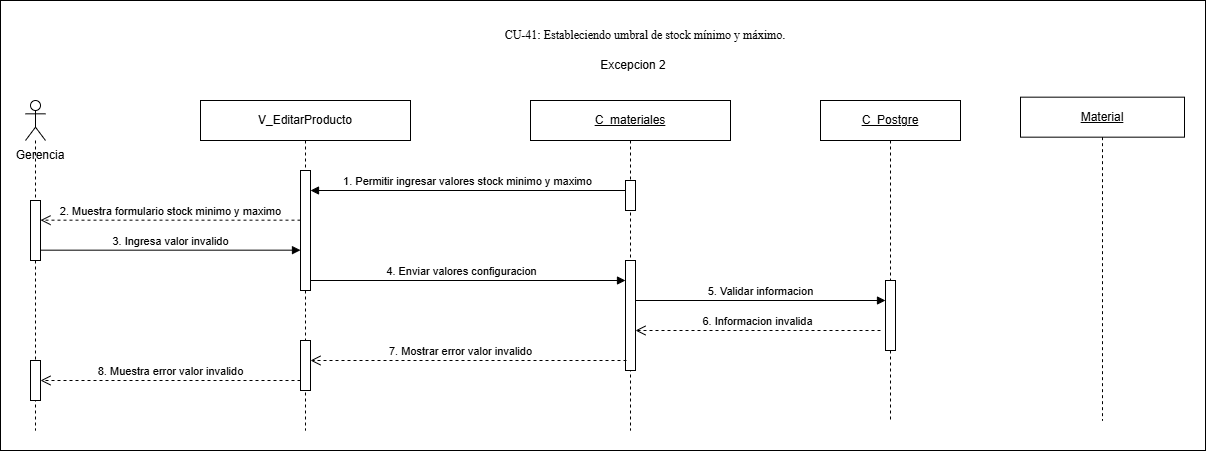

The diagram above was exported from draw.io. Its source (the exported page's mxGraphModel, read from the mxfile embedded in the PNG):
<mxGraphModel dx="1336" dy="791" grid="1" gridSize="10" guides="1" tooltips="1" connect="1" arrows="1" fold="1" page="1" pageScale="1" pageWidth="827" pageHeight="1169" math="0" shadow="0">
  <root>
    <mxCell id="0" />
    <mxCell id="1" parent="0" />
    <mxCell id="VYRtG-m-r0OQxtraSJEy-1" parent="1" style="rounded=0;whiteSpace=wrap;html=1;" value="" vertex="1">
      <mxGeometry height="450" width="1205" x="200" y="150" as="geometry" />
    </mxCell>
    <mxCell id="oeQoUf8PlpvGU6oqUIfc-1" parent="1" style="text;html=1;whiteSpace=wrap;strokeColor=none;fillColor=none;align=center;verticalAlign=middle;rounded=0;" value="Excepcion 2" vertex="1">
      <mxGeometry height="30" width="80" x="792.5" y="200" as="geometry" />
    </mxCell>
    <mxCell id="oeQoUf8PlpvGU6oqUIfc-2" parent="1" style="shape=umlLifeline;perimeter=lifelinePerimeter;whiteSpace=wrap;html=1;container=1;dropTarget=0;collapsible=0;recursiveResize=0;outlineConnect=0;portConstraint=eastwest;participant=umlActor;newEdgeStyle={&quot;curved&quot;:0,&quot;rounded&quot;:0};" value="" vertex="1">
      <mxGeometry height="330" width="20" x="225" y="250" as="geometry" />
    </mxCell>
    <mxCell id="oeQoUf8PlpvGU6oqUIfc-3" parent="oeQoUf8PlpvGU6oqUIfc-2" style="html=1;points=[[0,0,0,0,5],[0,1,0,0,-5],[1,0,0,0,5],[1,1,0,0,-5]];perimeter=orthogonalPerimeter;outlineConnect=0;targetShapes=umlLifeline;portConstraint=eastwest;newEdgeStyle={&quot;curved&quot;:0,&quot;rounded&quot;:0};" value="" vertex="1">
      <mxGeometry height="60" width="10" x="5" y="100" as="geometry" />
    </mxCell>
    <mxCell id="wv3BKLPGt4cW_sRA6Kr9-7" parent="oeQoUf8PlpvGU6oqUIfc-2" style="html=1;points=[[0,0,0,0,5],[0,1,0,0,-5],[1,0,0,0,5],[1,1,0,0,-5]];perimeter=orthogonalPerimeter;outlineConnect=0;targetShapes=umlLifeline;portConstraint=eastwest;newEdgeStyle={&quot;curved&quot;:0,&quot;rounded&quot;:0};" value="" vertex="1">
      <mxGeometry height="40" width="10" x="5" y="260" as="geometry" />
    </mxCell>
    <mxCell id="oeQoUf8PlpvGU6oqUIfc-4" parent="1" style="text;html=1;whiteSpace=wrap;strokeColor=none;fillColor=none;align=center;verticalAlign=middle;rounded=0;" value="Gerencia" vertex="1">
      <mxGeometry height="30" width="80" x="200" y="290" as="geometry" />
    </mxCell>
    <mxCell id="oeQoUf8PlpvGU6oqUIfc-5" parent="1" style="shape=umlLifeline;perimeter=lifelinePerimeter;whiteSpace=wrap;html=1;container=1;dropTarget=0;collapsible=0;recursiveResize=0;outlineConnect=0;portConstraint=eastwest;newEdgeStyle={&quot;curved&quot;:0,&quot;rounded&quot;:0};" value="V_EditarProducto" vertex="1">
      <mxGeometry height="330" width="210" x="400" y="250" as="geometry" />
    </mxCell>
    <mxCell id="oeQoUf8PlpvGU6oqUIfc-6" parent="oeQoUf8PlpvGU6oqUIfc-5" style="html=1;points=[[0,0,0,0,5],[0,1,0,0,-5],[1,0,0,0,5],[1,1,0,0,-5]];perimeter=orthogonalPerimeter;outlineConnect=0;targetShapes=umlLifeline;portConstraint=eastwest;newEdgeStyle={&quot;curved&quot;:0,&quot;rounded&quot;:0};" value="" vertex="1">
      <mxGeometry height="120" width="10" x="100" y="70" as="geometry" />
    </mxCell>
    <mxCell id="oeQoUf8PlpvGU6oqUIfc-7" parent="1" style="shape=umlLifeline;perimeter=lifelinePerimeter;whiteSpace=wrap;html=1;container=1;dropTarget=0;collapsible=0;recursiveResize=0;outlineConnect=0;portConstraint=eastwest;newEdgeStyle={&quot;curved&quot;:0,&quot;rounded&quot;:0};" value="&lt;u&gt;C_&lt;/u&gt;&lt;u&gt;materiales&lt;/u&gt;" vertex="1">
      <mxGeometry height="330" width="200" x="730" y="250" as="geometry" />
    </mxCell>
    <mxCell id="oeQoUf8PlpvGU6oqUIfc-8" parent="oeQoUf8PlpvGU6oqUIfc-7" style="html=1;points=[[0,0,0,0,5],[0,1,0,0,-5],[1,0,0,0,5],[1,1,0,0,-5]];perimeter=orthogonalPerimeter;outlineConnect=0;targetShapes=umlLifeline;portConstraint=eastwest;newEdgeStyle={&quot;curved&quot;:0,&quot;rounded&quot;:0};" value="" vertex="1">
      <mxGeometry height="30" width="10" x="95" y="80" as="geometry" />
    </mxCell>
    <mxCell id="oeQoUf8PlpvGU6oqUIfc-9" edge="1" parent="1" source="oeQoUf8PlpvGU6oqUIfc-8" style="html=1;verticalAlign=bottom;endArrow=block;curved=0;rounded=0;" value="1. Permitir ingresar valores stock minimo y maximo">
      <mxGeometry relative="1" width="80" as="geometry">
        <mxPoint x="820" y="340" as="sourcePoint" />
        <mxPoint x="510" y="340" as="targetPoint" />
      </mxGeometry>
    </mxCell>
    <mxCell id="oeQoUf8PlpvGU6oqUIfc-10" edge="1" parent="1" style="html=1;verticalAlign=bottom;endArrow=open;dashed=1;endSize=8;curved=0;rounded=0;" target="oeQoUf8PlpvGU6oqUIfc-3" value="2. Muestra formulario stock minimo y maximo">
      <mxGeometry relative="1" as="geometry">
        <mxPoint x="500" y="369.6700000000001" as="sourcePoint" />
        <mxPoint x="270" y="370" as="targetPoint" />
      </mxGeometry>
    </mxCell>
    <mxCell id="oeQoUf8PlpvGU6oqUIfc-11" edge="1" parent="1" source="oeQoUf8PlpvGU6oqUIfc-3" style="html=1;verticalAlign=bottom;endArrow=block;curved=0;rounded=0;" value="3. Ingresa valor invalido">
      <mxGeometry relative="1" width="80" as="geometry">
        <mxPoint x="270" y="400" as="sourcePoint" />
        <mxPoint x="500" y="399.6700000000001" as="targetPoint" />
      </mxGeometry>
    </mxCell>
    <mxCell id="oeQoUf8PlpvGU6oqUIfc-14" edge="1" parent="1" source="wv3BKLPGt4cW_sRA6Kr9-5" style="html=1;verticalAlign=bottom;endArrow=open;dashed=1;endSize=8;curved=0;rounded=0;" value="7. Mostrar error valor invalido">
      <mxGeometry relative="1" y="150" as="geometry">
        <mxPoint x="150" as="offset" />
        <mxPoint x="826" y="510" as="sourcePoint" />
        <mxPoint x="510" y="510" as="targetPoint" />
      </mxGeometry>
    </mxCell>
    <mxCell id="oeQoUf8PlpvGU6oqUIfc-15" edge="1" parent="1" style="html=1;verticalAlign=bottom;endArrow=open;dashed=1;endSize=8;curved=0;rounded=0;" target="wv3BKLPGt4cW_sRA6Kr9-7" value="8. Muestra error valor invalido">
      <mxGeometry relative="1" as="geometry">
        <mxPoint x="500" y="530.0000000000001" as="sourcePoint" />
        <mxPoint x="270" y="530.33" as="targetPoint" />
      </mxGeometry>
    </mxCell>
    <mxCell id="tDAKwZpWs_Kh3N1Kt--k-1" parent="1" style="text;html=1;whiteSpace=wrap;strokeColor=none;fillColor=none;align=center;verticalAlign=middle;rounded=0;" value="&lt;span style=&quot;font-family: &amp;quot;Times New Roman&amp;quot;, serif; white-space: pre-wrap; background-color: rgb(255, 255, 255);&quot;&gt;CU-41: Estableciendo umbral de stock mínimo y máximo.&lt;/span&gt;" vertex="1">
      <mxGeometry height="30" width="390" x="650" y="170" as="geometry" />
    </mxCell>
    <mxCell id="anPrFgOyen1hmtU1msRU-1" parent="1" style="shape=umlLifeline;perimeter=lifelinePerimeter;whiteSpace=wrap;html=1;container=1;dropTarget=0;collapsible=0;recursiveResize=0;outlineConnect=0;portConstraint=eastwest;newEdgeStyle={&quot;curved&quot;:0,&quot;rounded&quot;:0};" value="&lt;u&gt;Material&lt;/u&gt;" vertex="1">
      <mxGeometry height="323.33" width="164" x="1220" y="246.67" as="geometry" />
    </mxCell>
    <mxCell id="7cd8j7meyCaXnxoG0qJb-1" parent="1" style="shape=umlLifeline;perimeter=lifelinePerimeter;whiteSpace=wrap;html=1;container=1;dropTarget=0;collapsible=0;recursiveResize=0;outlineConnect=0;portConstraint=eastwest;newEdgeStyle={&quot;curved&quot;:0,&quot;rounded&quot;:0};" value="&lt;u&gt;C_&lt;/u&gt;&lt;u&gt;Postgre&lt;/u&gt;" vertex="1">
      <mxGeometry height="320" width="140" x="1020" y="250" as="geometry" />
    </mxCell>
    <mxCell id="wv3BKLPGt4cW_sRA6Kr9-2" parent="7cd8j7meyCaXnxoG0qJb-1" style="html=1;points=[[0,0,0,0,5],[0,1,0,0,-5],[1,0,0,0,5],[1,1,0,0,-5]];perimeter=orthogonalPerimeter;outlineConnect=0;targetShapes=umlLifeline;portConstraint=eastwest;newEdgeStyle={&quot;curved&quot;:0,&quot;rounded&quot;:0};" value="" vertex="1">
      <mxGeometry height="70" width="10" x="65" y="180" as="geometry" />
    </mxCell>
    <mxCell id="Ogex6DvYnRunJD9YYGEE-1" edge="1" parent="1" style="html=1;verticalAlign=bottom;endArrow=block;curved=0;rounded=0;" target="wv3BKLPGt4cW_sRA6Kr9-2" value="5. Validar informacion">
      <mxGeometry relative="1" width="80" as="geometry">
        <mxPoint x="835" y="450" as="sourcePoint" />
        <mxPoint x="1075" y="450" as="targetPoint" />
      </mxGeometry>
    </mxCell>
    <mxCell id="wv3BKLPGt4cW_sRA6Kr9-1" edge="1" parent="1" style="html=1;verticalAlign=bottom;endArrow=open;dashed=1;endSize=8;curved=0;rounded=0;" target="wv3BKLPGt4cW_sRA6Kr9-3" value="6. Informacion invalida">
      <mxGeometry relative="1" as="geometry">
        <mxPoint x="1080" y="480" as="sourcePoint" />
        <mxPoint x="840" y="480" as="targetPoint" />
      </mxGeometry>
    </mxCell>
    <mxCell id="wv3BKLPGt4cW_sRA6Kr9-4" edge="1" parent="1" style="html=1;verticalAlign=bottom;endArrow=block;curved=0;rounded=0;" target="wv3BKLPGt4cW_sRA6Kr9-3" value="">
      <mxGeometry relative="1" width="80" as="geometry">
        <mxPoint x="510" y="430" as="sourcePoint" />
        <mxPoint x="826" y="430" as="targetPoint" />
      </mxGeometry>
    </mxCell>
    <mxCell id="wv3BKLPGt4cW_sRA6Kr9-8" connectable="0" parent="wv3BKLPGt4cW_sRA6Kr9-4" style="edgeLabel;html=1;align=center;verticalAlign=middle;resizable=0;points=[];" value="4. Enviar valores configuracion" vertex="1">
      <mxGeometry relative="1" x="-0.073" y="1" as="geometry">
        <mxPoint x="4" y="-9" as="offset" />
      </mxGeometry>
    </mxCell>
    <mxCell id="wv3BKLPGt4cW_sRA6Kr9-3" parent="1" style="html=1;points=[[0,0,0,0,5],[0,1,0,0,-5],[1,0,0,0,5],[1,1,0,0,-5]];perimeter=orthogonalPerimeter;outlineConnect=0;targetShapes=umlLifeline;portConstraint=eastwest;newEdgeStyle={&quot;curved&quot;:0,&quot;rounded&quot;:0};" value="" vertex="1">
      <mxGeometry height="110" width="10" x="825" y="410" as="geometry" />
    </mxCell>
    <mxCell id="wv3BKLPGt4cW_sRA6Kr9-6" edge="1" parent="1" style="html=1;verticalAlign=bottom;endArrow=open;dashed=1;endSize=8;curved=0;rounded=0;" target="wv3BKLPGt4cW_sRA6Kr9-5" value="">
      <mxGeometry relative="1" as="geometry">
        <mxPoint x="826" y="510" as="sourcePoint" />
        <mxPoint x="510" y="510" as="targetPoint" />
      </mxGeometry>
    </mxCell>
    <mxCell id="wv3BKLPGt4cW_sRA6Kr9-5" parent="1" style="html=1;points=[[0,0,0,0,5],[0,1,0,0,-5],[1,0,0,0,5],[1,1,0,0,-5]];perimeter=orthogonalPerimeter;outlineConnect=0;targetShapes=umlLifeline;portConstraint=eastwest;newEdgeStyle={&quot;curved&quot;:0,&quot;rounded&quot;:0};" value="" vertex="1">
      <mxGeometry height="50" width="10" x="500" y="490" as="geometry" />
    </mxCell>
  </root>
</mxGraphModel>